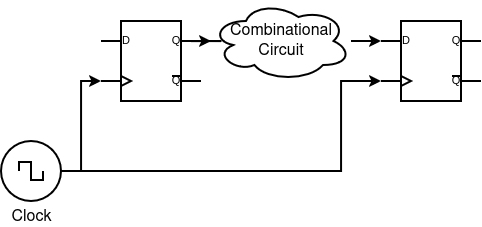

The diagram above was exported from draw.io. Its source (the exported page's mxGraphModel, read from the mxfile embedded in the PNG):
<mxGraphModel dx="928" dy="491" grid="1" gridSize="10" guides="1" tooltips="1" connect="1" arrows="1" fold="1" page="1" pageScale="1" pageWidth="1100" pageHeight="850" math="0" shadow="0">
  <root>
    <mxCell id="0" />
    <mxCell id="1" parent="0" />
    <mxCell id="5Qp5lXSjQI3t3QHM-YkY-1" value="" style="rounded=0;whiteSpace=wrap;html=1;strokeWidth=2;fontSize=16;" vertex="1" parent="1">
      <mxGeometry x="425" y="160" width="250" height="220" as="geometry" />
    </mxCell>
    <mxCell id="5Qp5lXSjQI3t3QHM-YkY-3" style="edgeStyle=orthogonalEdgeStyle;rounded=0;orthogonalLoop=1;jettySize=auto;html=1;exitX=1;exitY=0.5;exitDx=0;exitDy=-5;exitPerimeter=0;strokeWidth=2;align=center;spacingTop=7;fontSize=16;" edge="1" parent="1" source="_Fk0VZo7GFRzBdy1Vfpg-9">
      <mxGeometry relative="1" as="geometry">
        <mxPoint x="720" y="244.83333333333337" as="targetPoint" />
      </mxGeometry>
    </mxCell>
    <mxCell id="_Fk0VZo7GFRzBdy1Vfpg-9" value="Mux" style="shadow=0;dashed=0;align=center;html=1;strokeWidth=2;shape=mxgraph.electrical.abstract.mux2;whiteSpace=wrap;fontSize=16;" vertex="1" parent="1">
      <mxGeometry x="500" y="190" width="80" height="120" as="geometry" />
    </mxCell>
    <mxCell id="5Qp5lXSjQI3t3QHM-YkY-7" value="Debug Output" style="text;html=1;align=center;verticalAlign=middle;whiteSpace=wrap;rounded=0;fontSize=16;" vertex="1" parent="1">
      <mxGeometry x="720" y="230" width="60" height="30" as="geometry" />
    </mxCell>
    <mxCell id="5Qp5lXSjQI3t3QHM-YkY-8" value="Debug Select" style="text;html=1;align=center;verticalAlign=middle;whiteSpace=wrap;rounded=0;fontSize=16;" vertex="1" parent="1">
      <mxGeometry x="320" y="330" width="60" height="30" as="geometry" />
    </mxCell>
    <mxCell id="5Qp5lXSjQI3t3QHM-YkY-9" style="edgeStyle=orthogonalEdgeStyle;rounded=0;orthogonalLoop=1;jettySize=auto;html=1;entryX=0.375;entryY=1;entryDx=10;entryDy=0;entryPerimeter=0;strokeWidth=2;fontSize=16;" edge="1" parent="1" source="5Qp5lXSjQI3t3QHM-YkY-8" target="_Fk0VZo7GFRzBdy1Vfpg-9">
      <mxGeometry relative="1" as="geometry" />
    </mxCell>
  </root>
</mxGraphModel>